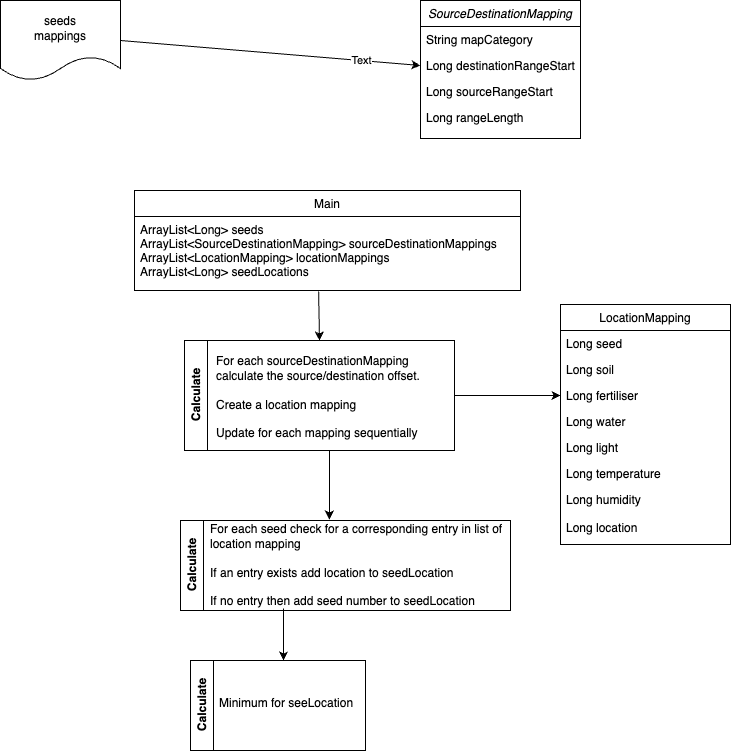

The diagram above was exported from draw.io. Its source (the exported page's mxGraphModel, read from the mxfile embedded in the PNG):
<mxGraphModel dx="794" dy="472" grid="1" gridSize="10" guides="1" tooltips="1" connect="1" arrows="1" fold="1" page="1" pageScale="1" pageWidth="827" pageHeight="1169" math="0" shadow="0">
  <root>
    <mxCell id="WIyWlLk6GJQsqaUBKTNV-0" />
    <mxCell id="WIyWlLk6GJQsqaUBKTNV-1" parent="WIyWlLk6GJQsqaUBKTNV-0" />
    <mxCell id="zkfFHV4jXpPFQw0GAbJ--0" value="SourceDestinationMapping" style="swimlane;fontStyle=2;align=center;verticalAlign=top;childLayout=stackLayout;horizontal=1;startSize=26;horizontalStack=0;resizeParent=1;resizeLast=0;collapsible=1;marginBottom=0;rounded=0;shadow=0;strokeWidth=1;" parent="WIyWlLk6GJQsqaUBKTNV-1" vertex="1">
      <mxGeometry x="480" y="160" width="160" height="138" as="geometry">
        <mxRectangle x="230" y="140" width="160" height="26" as="alternateBounds" />
      </mxGeometry>
    </mxCell>
    <mxCell id="zkfFHV4jXpPFQw0GAbJ--1" value="String mapCategory" style="text;align=left;verticalAlign=top;spacingLeft=4;spacingRight=4;overflow=hidden;rotatable=0;points=[[0,0.5],[1,0.5]];portConstraint=eastwest;" parent="zkfFHV4jXpPFQw0GAbJ--0" vertex="1">
      <mxGeometry y="26" width="160" height="26" as="geometry" />
    </mxCell>
    <mxCell id="zkfFHV4jXpPFQw0GAbJ--3" value="Long destinationRangeStart" style="text;align=left;verticalAlign=top;spacingLeft=4;spacingRight=4;overflow=hidden;rotatable=0;points=[[0,0.5],[1,0.5]];portConstraint=eastwest;rounded=0;shadow=0;html=0;" parent="zkfFHV4jXpPFQw0GAbJ--0" vertex="1">
      <mxGeometry y="52" width="160" height="26" as="geometry" />
    </mxCell>
    <mxCell id="zkfFHV4jXpPFQw0GAbJ--5" value="Long sourceRangeStart" style="text;align=left;verticalAlign=top;spacingLeft=4;spacingRight=4;overflow=hidden;rotatable=0;points=[[0,0.5],[1,0.5]];portConstraint=eastwest;" parent="zkfFHV4jXpPFQw0GAbJ--0" vertex="1">
      <mxGeometry y="78" width="160" height="26" as="geometry" />
    </mxCell>
    <mxCell id="5AgCnHt08qxEz33LKlVe-3" value="Long rangeLength" style="text;align=left;verticalAlign=top;spacingLeft=4;spacingRight=4;overflow=hidden;rotatable=0;points=[[0,0.5],[1,0.5]];portConstraint=eastwest;" parent="zkfFHV4jXpPFQw0GAbJ--0" vertex="1">
      <mxGeometry y="104" width="160" height="26" as="geometry" />
    </mxCell>
    <mxCell id="zkfFHV4jXpPFQw0GAbJ--13" value="Main" style="swimlane;fontStyle=0;align=center;verticalAlign=top;childLayout=stackLayout;horizontal=1;startSize=26;horizontalStack=0;resizeParent=1;resizeLast=0;collapsible=1;marginBottom=0;rounded=0;shadow=0;strokeWidth=1;" parent="WIyWlLk6GJQsqaUBKTNV-1" vertex="1">
      <mxGeometry x="194" y="350" width="386" height="100" as="geometry">
        <mxRectangle x="340" y="380" width="170" height="26" as="alternateBounds" />
      </mxGeometry>
    </mxCell>
    <mxCell id="zkfFHV4jXpPFQw0GAbJ--14" value="ArrayList&lt;Long&gt; seeds&#10;ArrayList&lt;SourceDestinationMapping&gt; sourceDestinationMappings&#10;ArrayList&lt;LocationMapping&gt; locationMappings&#10;ArrayList&lt;Long&gt; seedLocations&#10;" style="text;align=left;verticalAlign=top;spacingLeft=4;spacingRight=4;overflow=hidden;rotatable=0;points=[[0,0.5],[1,0.5]];portConstraint=eastwest;" parent="zkfFHV4jXpPFQw0GAbJ--13" vertex="1">
      <mxGeometry y="26" width="386" height="74" as="geometry" />
    </mxCell>
    <mxCell id="zkfFHV4jXpPFQw0GAbJ--17" value="LocationMapping" style="swimlane;fontStyle=0;align=center;verticalAlign=top;childLayout=stackLayout;horizontal=1;startSize=26;horizontalStack=0;resizeParent=1;resizeLast=0;collapsible=1;marginBottom=0;rounded=0;shadow=0;strokeWidth=1;" parent="WIyWlLk6GJQsqaUBKTNV-1" vertex="1">
      <mxGeometry x="620" y="464" width="170" height="240" as="geometry">
        <mxRectangle x="550" y="140" width="160" height="26" as="alternateBounds" />
      </mxGeometry>
    </mxCell>
    <mxCell id="zkfFHV4jXpPFQw0GAbJ--18" value="Long seed" style="text;align=left;verticalAlign=top;spacingLeft=4;spacingRight=4;overflow=hidden;rotatable=0;points=[[0,0.5],[1,0.5]];portConstraint=eastwest;" parent="zkfFHV4jXpPFQw0GAbJ--17" vertex="1">
      <mxGeometry y="26" width="170" height="26" as="geometry" />
    </mxCell>
    <mxCell id="zkfFHV4jXpPFQw0GAbJ--19" value="Long soil" style="text;align=left;verticalAlign=top;spacingLeft=4;spacingRight=4;overflow=hidden;rotatable=0;points=[[0,0.5],[1,0.5]];portConstraint=eastwest;rounded=0;shadow=0;html=0;" parent="zkfFHV4jXpPFQw0GAbJ--17" vertex="1">
      <mxGeometry y="52" width="170" height="26" as="geometry" />
    </mxCell>
    <mxCell id="zkfFHV4jXpPFQw0GAbJ--20" value="Long fertiliser" style="text;align=left;verticalAlign=top;spacingLeft=4;spacingRight=4;overflow=hidden;rotatable=0;points=[[0,0.5],[1,0.5]];portConstraint=eastwest;rounded=0;shadow=0;html=0;" parent="zkfFHV4jXpPFQw0GAbJ--17" vertex="1">
      <mxGeometry y="78" width="170" height="26" as="geometry" />
    </mxCell>
    <mxCell id="zkfFHV4jXpPFQw0GAbJ--21" value="Long water" style="text;align=left;verticalAlign=top;spacingLeft=4;spacingRight=4;overflow=hidden;rotatable=0;points=[[0,0.5],[1,0.5]];portConstraint=eastwest;rounded=0;shadow=0;html=0;" parent="zkfFHV4jXpPFQw0GAbJ--17" vertex="1">
      <mxGeometry y="104" width="170" height="26" as="geometry" />
    </mxCell>
    <mxCell id="zkfFHV4jXpPFQw0GAbJ--22" value="Long light" style="text;align=left;verticalAlign=top;spacingLeft=4;spacingRight=4;overflow=hidden;rotatable=0;points=[[0,0.5],[1,0.5]];portConstraint=eastwest;rounded=0;shadow=0;html=0;" parent="zkfFHV4jXpPFQw0GAbJ--17" vertex="1">
      <mxGeometry y="130" width="170" height="26" as="geometry" />
    </mxCell>
    <mxCell id="zkfFHV4jXpPFQw0GAbJ--24" value="Long temperature" style="text;align=left;verticalAlign=top;spacingLeft=4;spacingRight=4;overflow=hidden;rotatable=0;points=[[0,0.5],[1,0.5]];portConstraint=eastwest;" parent="zkfFHV4jXpPFQw0GAbJ--17" vertex="1">
      <mxGeometry y="156" width="170" height="26" as="geometry" />
    </mxCell>
    <mxCell id="zkfFHV4jXpPFQw0GAbJ--25" value="Long humidity" style="text;align=left;verticalAlign=top;spacingLeft=4;spacingRight=4;overflow=hidden;rotatable=0;points=[[0,0.5],[1,0.5]];portConstraint=eastwest;" parent="zkfFHV4jXpPFQw0GAbJ--17" vertex="1">
      <mxGeometry y="182" width="170" height="28" as="geometry" />
    </mxCell>
    <mxCell id="5AgCnHt08qxEz33LKlVe-5" value="Long location" style="text;align=left;verticalAlign=top;spacingLeft=4;spacingRight=4;overflow=hidden;rotatable=0;points=[[0,0.5],[1,0.5]];portConstraint=eastwest;" parent="zkfFHV4jXpPFQw0GAbJ--17" vertex="1">
      <mxGeometry y="210" width="170" height="28" as="geometry" />
    </mxCell>
    <mxCell id="5AgCnHt08qxEz33LKlVe-1" value="seeds&lt;div&gt;mappings&lt;/div&gt;" style="shape=document;whiteSpace=wrap;html=1;boundedLbl=1;" parent="WIyWlLk6GJQsqaUBKTNV-1" vertex="1">
      <mxGeometry x="60" y="160" width="120" height="80" as="geometry" />
    </mxCell>
    <mxCell id="5AgCnHt08qxEz33LKlVe-21" value="" style="endArrow=classic;html=1;rounded=0;exitX=1;exitY=0.5;exitDx=0;exitDy=0;entryX=0;entryY=0.5;entryDx=0;entryDy=0;" parent="WIyWlLk6GJQsqaUBKTNV-1" source="5AgCnHt08qxEz33LKlVe-1" target="zkfFHV4jXpPFQw0GAbJ--3" edge="1">
      <mxGeometry width="50" height="50" relative="1" as="geometry">
        <mxPoint x="520" y="550" as="sourcePoint" />
        <mxPoint x="570" y="500" as="targetPoint" />
      </mxGeometry>
    </mxCell>
    <mxCell id="5AgCnHt08qxEz33LKlVe-22" value="Text" style="edgeLabel;html=1;align=center;verticalAlign=middle;resizable=0;points=[];" parent="5AgCnHt08qxEz33LKlVe-21" vertex="1" connectable="0">
      <mxGeometry x="0.5994" y="1" relative="1" as="geometry">
        <mxPoint as="offset" />
      </mxGeometry>
    </mxCell>
    <mxCell id="5AgCnHt08qxEz33LKlVe-23" value="Calculate" style="swimlane;horizontal=0;whiteSpace=wrap;html=1;" parent="WIyWlLk6GJQsqaUBKTNV-1" vertex="1">
      <mxGeometry x="244" y="500" width="270" height="110" as="geometry" />
    </mxCell>
    <mxCell id="5AgCnHt08qxEz33LKlVe-24" value="For each sourceDestinationMapping calculate the source/destination offset.&lt;div&gt;&lt;br&gt;&lt;/div&gt;&lt;div&gt;Create a location mapping&lt;/div&gt;&lt;div&gt;&lt;br&gt;&lt;/div&gt;&lt;div&gt;Update for each mapping sequentially&amp;nbsp;&lt;/div&gt;" style="text;html=1;align=left;verticalAlign=middle;whiteSpace=wrap;rounded=0;" parent="5AgCnHt08qxEz33LKlVe-23" vertex="1">
      <mxGeometry x="30" y="4" width="230" height="106" as="geometry" />
    </mxCell>
    <mxCell id="5AgCnHt08qxEz33LKlVe-25" value="" style="endArrow=classic;html=1;rounded=0;exitX=1;exitY=0.5;exitDx=0;exitDy=0;entryX=0;entryY=0.5;entryDx=0;entryDy=0;" parent="WIyWlLk6GJQsqaUBKTNV-1" source="5AgCnHt08qxEz33LKlVe-23" target="zkfFHV4jXpPFQw0GAbJ--20" edge="1">
      <mxGeometry width="50" height="50" relative="1" as="geometry">
        <mxPoint x="520" y="550" as="sourcePoint" />
        <mxPoint x="570" y="500" as="targetPoint" />
      </mxGeometry>
    </mxCell>
    <mxCell id="5AgCnHt08qxEz33LKlVe-26" value="" style="endArrow=classic;html=1;rounded=0;exitX=0.477;exitY=1.014;exitDx=0;exitDy=0;exitPerimeter=0;entryX=0.5;entryY=0;entryDx=0;entryDy=0;" parent="WIyWlLk6GJQsqaUBKTNV-1" source="zkfFHV4jXpPFQw0GAbJ--14" target="5AgCnHt08qxEz33LKlVe-23" edge="1">
      <mxGeometry width="50" height="50" relative="1" as="geometry">
        <mxPoint x="520" y="550" as="sourcePoint" />
        <mxPoint x="570" y="500" as="targetPoint" />
      </mxGeometry>
    </mxCell>
    <mxCell id="5AgCnHt08qxEz33LKlVe-32" value="Calculate" style="swimlane;horizontal=0;whiteSpace=wrap;html=1;" parent="WIyWlLk6GJQsqaUBKTNV-1" vertex="1">
      <mxGeometry x="240" y="680" width="330" height="90" as="geometry" />
    </mxCell>
    <mxCell id="5AgCnHt08qxEz33LKlVe-33" value="For each seed check for a corresponding entry in list of location mapping&amp;nbsp;&lt;div&gt;&lt;br&gt;&lt;/div&gt;&lt;div&gt;If an entry exists add location to seedLocation&amp;nbsp;&lt;/div&gt;&lt;div&gt;&lt;br&gt;&lt;/div&gt;&lt;div&gt;If no entry then add seed number to seedLocation&lt;/div&gt;" style="text;html=1;align=left;verticalAlign=middle;whiteSpace=wrap;rounded=0;" parent="WIyWlLk6GJQsqaUBKTNV-1" vertex="1">
      <mxGeometry x="268" y="682" width="300" height="86" as="geometry" />
    </mxCell>
    <mxCell id="5AgCnHt08qxEz33LKlVe-35" value="Calculate" style="swimlane;horizontal=0;whiteSpace=wrap;html=1;" parent="WIyWlLk6GJQsqaUBKTNV-1" vertex="1">
      <mxGeometry x="250" y="820" width="175" height="90" as="geometry" />
    </mxCell>
    <mxCell id="5AgCnHt08qxEz33LKlVe-36" value="Minimum for seeLocation&amp;nbsp;" style="text;html=1;align=left;verticalAlign=middle;whiteSpace=wrap;rounded=0;" parent="5AgCnHt08qxEz33LKlVe-35" vertex="1">
      <mxGeometry x="27" width="161" height="86" as="geometry" />
    </mxCell>
    <mxCell id="5AgCnHt08qxEz33LKlVe-39" style="edgeStyle=orthogonalEdgeStyle;rounded=0;orthogonalLoop=1;jettySize=auto;html=1;entryX=0.403;entryY=-0.035;entryDx=0;entryDy=0;entryPerimeter=0;" parent="WIyWlLk6GJQsqaUBKTNV-1" source="5AgCnHt08qxEz33LKlVe-24" target="5AgCnHt08qxEz33LKlVe-33" edge="1">
      <mxGeometry relative="1" as="geometry" />
    </mxCell>
    <mxCell id="5AgCnHt08qxEz33LKlVe-41" style="edgeStyle=orthogonalEdgeStyle;rounded=0;orthogonalLoop=1;jettySize=auto;html=1;exitX=0.25;exitY=1;exitDx=0;exitDy=0;entryX=0.41;entryY=0;entryDx=0;entryDy=0;entryPerimeter=0;" parent="WIyWlLk6GJQsqaUBKTNV-1" source="5AgCnHt08qxEz33LKlVe-33" target="5AgCnHt08qxEz33LKlVe-36" edge="1">
      <mxGeometry relative="1" as="geometry" />
    </mxCell>
  </root>
</mxGraphModel>